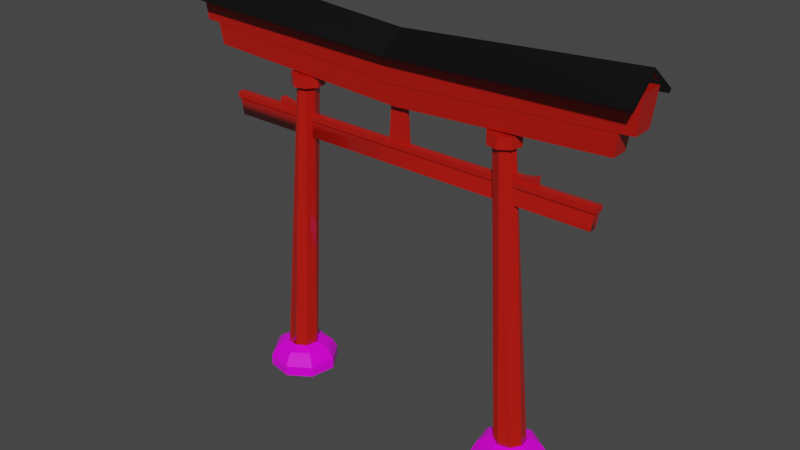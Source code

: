 # Source: c73cfbf312883445.blend  (saved by Blender 3.4.6; exported with 4.5.12 LTS)
import bpy
from mathutils import Matrix  # noqa: F401  (used for matrix-valued properties, if any)

bpy.ops.wm.read_factory_settings(use_empty=True)
scene = bpy.context.scene
scene.name = 'Scene'

# ---- collections
col_collection = bpy.data.collections.new('Collection'); scene.collection.children.link(col_collection)

# ---- images (referenced by path relative to the original .blend; pixels are not part of the script)
import os
ASSET_DIR = os.environ.get("B2B_ASSET_DIR", "")  # directory of the original .blend (textures are referenced by path, not embedded)
HERE = os.path.dirname(os.path.abspath(__file__))  # packed textures are extracted next to this script under _unpacked/

def load_image(name, relpath, width, height, colorspace="sRGB"):
    """Load a texture the original file referenced (path relative to the .blend, or extracted next to this script)."""
    p = next((c for c in (os.path.join(HERE, relpath), os.path.join(ASSET_DIR, relpath)) if relpath and os.path.exists(c)), "")
    if p:
        img = bpy.data.images.load(p, check_existing=True)
        img.name = name
    else:  # same state as the original file: an image datablock whose file is absent (Cycles renders it pink)
        img = bpy.data.images.new(name, width, height)
        img.source = "FILE"
        img.filepath = "//" + (relpath or name)
    img.colorspace_settings.name = colorspace
    return img
img_concrete025_4k_color_png_001 = load_image('Concrete025_4K_Color.png.001', 'Concrete025_4K_Color.png', 1024, 1024, 'sRGB')
img_concrete025_4k_roughness_png_001 = load_image('Concrete025_4K_Roughness.png.001', 'Concrete025_4K_Roughness.png', 1024, 1024, 'Non-Color')

# ---- materials (node trees are filled in below, after node groups)
mat_red = bpy.data.materials.new('Red')
mat_red.use_transparent_shadow = False
mat_red.diffuse_color = (0.4915, 0.01047, 0.005663, 1.0)
mat_red.roughness = 0.06818
mat_red.specular_intensity = 0.5182
mat_stone_feet = bpy.data.materials.new('Stone Feet')
mat_stone_feet.use_transparent_shadow = False
mat_stone_feet.diffuse_color = (0.2352, 0.2352, 0.2352, 1.0)
mat_stone_feet.roughness = 0.5
mat_red_02 = bpy.data.materials.new('Red 02')
mat_red_02.use_transparent_shadow = False
mat_red_02.diffuse_color = (0.4915, 0.01047, 0.005663, 1.0)
mat_red_02.roughness = 0.06818
mat_red_02.specular_intensity = 0.5182
mat_roofing = bpy.data.materials.new('Roofing')
mat_roofing.use_transparent_shadow = False
mat_roofing.diffuse_color = (0.0, 0.0, 0.0, 1.0)
mat_roofing.roughness = 0.5

# ---- material node trees
mat_red.use_nodes = True; mat_red.node_tree.nodes.clear()
_N = mat_red.node_tree.nodes; _L = mat_red.node_tree.links
n0 = _N.new('ShaderNodeBsdfPrincipled'); n0.name = 'プリンシプルBSDF'; n0.location = (10, 300)
n0.distribution = 'GGX'
n0.subsurface_method = 'RANDOM_WALK_SKIN'
n0.inputs[0].default_value = (0.4915, 0.01047, 0.005663, 1.0)
n0.inputs[2].default_value = 0.06818
n0.inputs[3].default_value = 1.45
n0.inputs[13].default_value = 0.5182
n0.inputs[27].default_value = (0.0, 0.0, 0.0, 1.0)
n0.inputs[28].default_value = 1.0
n1 = _N.new('ShaderNodeOutputMaterial'); n1.name = 'マテリアル出力'; n1.location = (300, 300)
n2 = _N.new('ShaderNodeNormalMap'); n2.name = 'ノーマルマップ'; n2.location = (-300, -300)
n2.label = 'Normal/Map'
n2.inputs[0].default_value = 0.0
_L.new(n0.outputs[0], n1.inputs[0])
_L.new(n2.outputs[0], n0.inputs[5])
n1.is_active_output = True
mat_stone_feet.use_nodes = True; mat_stone_feet.node_tree.nodes.clear()
_N = mat_stone_feet.node_tree.nodes; _L = mat_stone_feet.node_tree.links
n0 = _N.new('ShaderNodeBsdfPrincipled'); n0.name = 'プリンシプルBSDF'; n0.location = (10, 300)
n0.distribution = 'GGX'
n0.subsurface_method = 'RANDOM_WALK_SKIN'
n0.inputs[3].default_value = 1.45
n0.inputs[27].default_value = (0.0, 0.0, 0.0, 1.0)
n0.inputs[28].default_value = 1.0
n1 = _N.new('ShaderNodeOutputMaterial'); n1.name = 'マテリアル出力'; n1.location = (300, 300)
n2 = _N.new('ShaderNodeNormalMap'); n2.name = 'ノーマルマップ'; n2.location = (-300, -300)
n2.label = 'Normal/Map'
n2.inputs[0].default_value = 0.0
n3 = _N.new('ShaderNodeTexImage'); n3.name = '画像テクスチャ'; n3.location = (-300, 600)
n3.image = img_concrete025_4k_color_png_001
n4 = _N.new('ShaderNodeTexCoord'); n4.name = 'テクスチャ座標'; n4.location = (-1500, 300)
n4.label = 'Texture Coords'
n5 = _N.new('ShaderNodeMapping'); n5.name = 'マッピング'; n5.location = (-600, 600)
n5.vector_type = 'TEXTURE'
n5.inputs[3].default_value = (6.0, 6.0, 4.0)
n6 = _N.new('ShaderNodeTexImage'); n6.name = '画像テクスチャ.001'; n6.location = (-300, 300)
n6.image = img_concrete025_4k_roughness_png_001
n7 = _N.new('ShaderNodeMapping'); n7.name = 'マッピング.001'; n7.location = (-600, 300)
n7.vector_type = 'TEXTURE'
n7.inputs[3].default_value = (6.0, 6.0, 4.0)
_L.new(n0.outputs[0], n1.inputs[0])
_L.new(n2.outputs[0], n0.inputs[5])
_L.new(n3.outputs[0], n0.inputs[0])
_L.new(n5.outputs[0], n3.inputs[0])
_L.new(n4.outputs[2], n5.inputs[0])
_L.new(n6.outputs[0], n0.inputs[2])
_L.new(n7.outputs[0], n6.inputs[0])
_L.new(n4.outputs[2], n7.inputs[0])
n1.is_active_output = True
mat_red_02.use_nodes = True; mat_red_02.node_tree.nodes.clear()
_N = mat_red_02.node_tree.nodes; _L = mat_red_02.node_tree.links
n0 = _N.new('ShaderNodeBsdfPrincipled'); n0.name = 'プリンシプルBSDF'; n0.location = (10, 300)
n0.distribution = 'GGX'
n0.subsurface_method = 'RANDOM_WALK_SKIN'
n0.inputs[0].default_value = (0.4915, 0.01047, 0.005663, 1.0)
n0.inputs[2].default_value = 0.06818
n0.inputs[3].default_value = 1.45
n0.inputs[13].default_value = 0.5182
n0.inputs[27].default_value = (0.0, 0.0, 0.0, 1.0)
n0.inputs[28].default_value = 1.0
n1 = _N.new('ShaderNodeOutputMaterial'); n1.name = 'マテリアル出力'; n1.location = (300, 300)
n2 = _N.new('ShaderNodeNormalMap'); n2.name = 'ノーマルマップ'; n2.location = (-300, -300)
n2.label = 'Normal/Map'
n2.inputs[0].default_value = 0.0
_L.new(n0.outputs[0], n1.inputs[0])
_L.new(n2.outputs[0], n0.inputs[5])
n1.is_active_output = True
mat_roofing.use_nodes = True; mat_roofing.node_tree.nodes.clear()
_N = mat_roofing.node_tree.nodes; _L = mat_roofing.node_tree.links
n0 = _N.new('ShaderNodeBsdfPrincipled'); n0.name = 'プリンシプルBSDF'; n0.location = (10, 300)
n0.distribution = 'GGX'
n0.subsurface_method = 'RANDOM_WALK_SKIN'
n0.inputs[0].default_value = (0.0, 0.0, 0.0, 1.0)
n0.inputs[3].default_value = 1.45
n0.inputs[27].default_value = (0.0, 0.0, 0.0, 1.0)
n0.inputs[28].default_value = 1.0
n1 = _N.new('ShaderNodeOutputMaterial'); n1.name = 'マテリアル出力'; n1.location = (300, 300)
n2 = _N.new('ShaderNodeNormalMap'); n2.name = 'ノーマルマップ'; n2.location = (-300, -300)
n2.label = 'Normal/Map'
n2.inputs[0].default_value = 0.0
_L.new(n0.outputs[0], n1.inputs[0])
_L.new(n2.outputs[0], n0.inputs[5])
n1.is_active_output = True

# ---- world
world_world = bpy.data.worlds.new('World'); scene.world = world_world
world_world.use_nodes = True; world_world.node_tree.nodes.clear()
_N = world_world.node_tree.nodes; _L = world_world.node_tree.links
n0 = _N.new('ShaderNodeOutputWorld'); n0.name = 'World Output'; n0.location = (300, 300)
n1 = _N.new('ShaderNodeBackground'); n1.name = 'Background'; n1.location = (10, 300)
n1.inputs[0].default_value = (0.05088, 0.05088, 0.05088, 1.0)
_L.new(n1.outputs[0], n0.inputs[0])
n0.is_active_output = True
world_world.color = (0.05088, 0.05088, 0.05088)
world_world.use_sun_shadow = False
world_world.sun_shadow_jitter_overblur = 0.0

# ---- meshes
me_cylinder_001 = bpy.data.meshes.new('Cylinder.001')
me_cylinder_001.from_pydata([(9.3, 1.032, -11.05), (9.97, 0.5848, -11.05), (10.13, -0.2053, -11.05), (9.679, -0.8752, -11.05), (8.889, -1.032, -11.05), (8.22, -0.5848, -11.05), (8.062, 0.2053, -11.05), (8.51, 0.8752, -11.05), (9.507, 2.072, -11.59), (10.85, 1.174, -11.59), (11.17, -0.4122, -11.59), (10.27, -1.757, -11.59), (8.682, -2.072, -11.59), (7.338, -1.174, -11.59), (7.022, 0.4122, -11.59), (7.921, 1.757, -11.59), (9.569, 2.385, -12.17), (11.12, 1.351, -12.17), (11.48, -0.4744, -12.17), (10.45, -2.022, -12.17), (8.62, -2.385, -12.17), (7.073, -1.351, -12.17), (6.71, 0.4744, -12.17), (7.744, 2.022, -12.17), (8.099, 1.491, -11.32), (10.59, 0.996, -11.32), (8.745, -1.758, -11.32), (9.444, 1.758, -11.32), (7.336, 0.3498, -11.32), (10.09, -1.491, -11.32), (7.604, -0.996, -11.32), (10.85, -0.3498, -11.32), (7.641, -1.907e-06, 9.606), (0.0, -0.2477, 6.442), (0.0, 0.2477, 6.442), (0.0, -0.2411, 5.281), (0.0, 0.2411, 5.281), (9.095, 4.929e-07, -12.9), (-5.96e-08, -2.045e-06, 6.906), (7.497, 0.7268, 8.805), (8.053, 0.6161, 8.805), (8.368, 0.1446, 8.805), (8.258, -0.4117, 8.805), (7.786, -0.7268, 8.808), (7.23, -0.6161, 8.831), (6.915, -0.1446, 8.819), (7.025, 0.4117, 8.805), (13.69, -0.2376, 5.284), (13.87, -0.2398, 6.442), (13.7, 0.2376, 5.284), (13.88, 0.2398, 6.442), (8.258, 0.9241, 8.821), (8.729, 0.2168, 8.819), (8.564, -0.6161, 8.819), (7.858, -1.09, 8.822), (7.025, -0.9225, 8.854), (6.555, -0.2159, 8.833), (6.719, 0.6166, 8.819), (7.424, 1.09, 8.821), (8.258, 0.9241, 9.598), (8.731, 0.2168, 9.598), (8.565, -0.6175, 9.598), (7.858, -1.09, 9.598), (7.024, -0.9241, 9.602), (6.551, -0.2168, 9.598), (6.717, 0.6175, 9.598), (7.424, 1.09, 9.598), (9.568, 2.377, -12.9), (11.11, 1.347, -12.9), (11.47, -0.4728, -12.9), (10.44, -2.015, -12.9), (8.622, -2.377, -12.9), (7.079, -1.347, -12.9), (6.718, 0.4728, -12.9), (7.748, 2.015, -12.9), (8.485, 0.913, -11.07), (10.01, 0.6101, -11.07), (9.705, -0.913, -11.07), (9.309, 1.077, -11.07), (8.018, 0.2142, -11.07), (10.17, -0.2142, -11.07), (8.182, -0.6101, -11.07), (8.88, -1.077, -11.07), (9.304, 1.051, -11.16), (9.986, 0.5953, -11.16), (10.15, -0.2091, -11.16), (9.69, -0.891, -11.16), (8.886, -1.051, -11.16), (8.204, -0.5953, -11.16), (8.044, 0.2091, -11.16), (8.499, 0.891, -11.16), (13.98, 0.339, 6.47), (13.98, -0.339, 6.47), (13.98, 0.3392, 6.84), (13.98, -2.045e-06, 6.898), (13.98, -0.3392, 6.84), (-5.96e-08, 0.2909, 6.794), (-5.96e-08, -0.3419, 6.843), (-5.96e-08, -0.3418, 6.468), (-5.96e-08, 0.3418, 6.468), (14.84, -0.5627, 10.09), (15.08, -0.6672, 11.74), (14.84, 0.6388, 10.09), (15.08, 0.7432, 11.74), (0.0, 0.6417, 9.298), (0.0, 0.7466, 10.96), (0.0, -0.5656, 9.298), (0.0, -0.6704, 10.96), (16.32, 1.957, 13.28), (0.0, 1.644, 12.5), (0.0, 1.799, 12.73), (16.31, 2.13, 13.51), (16.32, 0.07792, 14.9), (0.001753, 0.07795, 13.73), (16.32, -1.819, 13.28), (0.0, -1.506, 12.51), (0.0, 0.08468, 14.02), (16.31, 0.078, 15.17), (0.0, -1.65, 12.71), (16.31, -1.98, 13.5), (0.7143, 0.1623, 6.809), (0.7143, -0.1623, 6.809), (0.5822, -0.09026, 9.509), (0.5822, 0.09026, 9.509), (-5.96e-08, -0.165, 6.806), (-5.96e-08, 0.165, 6.806), (-5.96e-08, -0.09287, 9.512), (-5.96e-08, 0.09287, 9.512), (16.03, -0.6862, 11.62), (16.28, -0.8109, 14.03), (16.03, 0.745, 11.62), (16.28, 0.8695, 14.03), (0.0, 0.7477, 10.7), (0.0, 0.8727, 13.13), (0.0, -0.689, 10.7), (0.0, -0.814, 13.13), (10.01, -0.237, 6.862), (10.01, 0.2371, 6.862), (8.332, 0.237, 6.834), (8.332, -0.2371, 6.834), (10.01, 0.237, 7.403), (8.332, -0.237, 7.171), (10.01, -0.2371, 7.403), (8.332, 0.2371, 7.172), (9.049, -0.2398, 6.8), (9.534, -0.2398, 6.8), (9.534, 0.2398, 6.8), (9.049, 0.2398, 6.8), (9.049, -0.2398, 7.18), (9.534, -0.2398, 7.264), (9.534, 0.2398, 7.264), (9.049, 0.2398, 7.18)], [(113, 116)], [(41, 40, 51, 52), (42, 41, 52, 53), (43, 42, 53, 54), (44, 43, 54, 55), (45, 44, 55, 56), (46, 45, 56, 57), (39, 46, 57, 58), (29, 26, 12, 11), (31, 29, 11, 10), (24, 27, 8, 15), (25, 31, 10, 9), (28, 24, 15, 14), (27, 25, 9, 8), (30, 28, 14, 13), (26, 30, 13, 12), (9, 10, 18, 17), (13, 14, 22, 21), (10, 11, 19, 18), (14, 15, 23, 22), (11, 12, 20, 19), (15, 8, 16, 23), (8, 9, 17, 16), (12, 13, 21, 20), (80, 77, 29, 31), (77, 82, 26, 29), (80, 76, 84, 85), (81, 82, 87, 88), (79, 81, 88, 89), (78, 75, 90, 83), (76, 78, 83, 84), (75, 79, 89, 90), (63, 62, 32), (60, 59, 32), (64, 63, 32), (61, 60, 32), (65, 64, 32), (62, 61, 32), (66, 65, 32), (73, 74, 37), (70, 71, 37), (74, 67, 37), (71, 72, 37), (68, 69, 37), (72, 73, 37), (69, 70, 37), (67, 68, 37), (59, 66, 32), (82, 77, 86, 87), (75, 78, 27, 24), (76, 80, 31, 25), (1, 2, 85, 84), (3, 4, 87, 86), (7, 0, 83, 90), (6, 7, 90, 89), (5, 6, 89, 88), (0, 1, 84, 83), (4, 5, 88, 87), (2, 3, 86, 85), (79, 75, 24, 28), (77, 80, 85, 86), (78, 76, 25, 27), (82, 81, 30, 26), (81, 79, 28, 30), (22, 23, 74, 73), (21, 22, 73, 72), (20, 21, 72, 71), (19, 20, 71, 70), (18, 19, 70, 69), (17, 18, 69, 68), (16, 17, 68, 67), (23, 16, 67, 74), (98, 99, 91, 92), (93, 91, 99, 96), (100, 106, 104, 102), (103, 105, 107, 101), (103, 101, 100, 102), (115, 114, 119, 118), (122, 123, 127, 126), (121, 124, 125, 120), (135, 129, 131, 133), (146, 145, 144, 147), (132, 130, 128, 134), (140, 137, 146, 150), (139, 144, 148, 141), (150, 149, 142, 140), (137, 140, 142, 136), (139, 141, 143, 138), (148, 151, 143, 141), (148, 149, 150, 151), (145, 146, 137, 136), (147, 151, 150, 146), (144, 145, 149, 148), (143, 151, 147, 138), (142, 149, 145, 136), (34, 50, 49, 36), (49, 50, 48, 47), (50, 34, 33, 48), (33, 35, 47, 48), (47, 35, 36, 49), (123, 120, 125, 127), (122, 126, 124, 121), (120, 123, 122, 121), (40, 39, 58, 51), (3, 42, 43, 4), (2, 41, 42, 3), (1, 40, 41, 2), (1, 0, 39, 40), (7, 46, 39, 0), (45, 46, 7, 6), (44, 45, 6, 5), (4, 43, 44, 5), (110, 116, 117, 111), (109, 108, 112, 113), (111, 108, 109, 110), (112, 117, 119, 114), (111, 117, 112, 108), (115, 113, 112, 114), (119, 117, 116, 118), (53, 61, 62, 54), (52, 60, 61, 53), (51, 59, 60, 52), (58, 66, 59, 51), (65, 66, 58, 57), (56, 64, 65, 57), (55, 63, 64, 56), (54, 62, 63, 55), (147, 144, 139, 138), (134, 128, 129, 135), (128, 130, 131, 129), (131, 130, 132, 133), (106, 100, 101, 107), (104, 105, 103, 102), (97, 95, 94, 38), (92, 95, 97, 98), (92, 91, 93, 94, 95), (94, 93, 96, 38)])
me_cylinder_001.polygons.foreach_set('material_index', [0, 0, 0, 0, 0, 0, 0, 1, 1, 1, 1, 1, 1, 1, 1, 1, 1, 1, 1, 1, 1, 1, 1, 1, 1, 1, 1, 1, 1, 1, 1, 0, 0, 0, 0, 0, 0, 0, 1, 1, 1, 1, 1, 1, 1, 1, 0, 1, 1, 1, 0, 0, 0, 0, 0, 0, 0, 0, 1, 1, 1, 1, 1, 1, 1, 1, 1, 1, 1, 1, 1, 0, 0, 2, 0, 0, 3, 0, 0, 2, 0, 2, 0, 0, 0, 0, 0, 0, 0, 0, 0, 0, 0, 0, 0, 0, 0, 0, 0, 0, 0, 0, 0, 0, 0, 0, 0, 0, 0, 0, 0, 3, 3, 3, 3, 3, 3, 3, 0, 0, 0, 0, 0, 0, 0, 0, 0, 2, 2, 2, 2, 0, 0, 0, 0, 0])
_k = set([(120, 121), (120, 125), (121, 124), (122, 123), (122, 126), (123, 127)])
me_cylinder_001.attributes.new('sharp_edge', 'BOOLEAN', 'EDGE').data.foreach_set('value', [ (min(e.vertices), max(e.vertices)) in _k for e in me_cylinder_001.edges])
_uv = me_cylinder_001.uv_layers.new(name='UVMap')
_uv.uv.foreach_set('vector', [0.02021, 0.1882, 0.02362, 0.2058, 0.0125, 0.2128, 0.005737, 0.1903, 0.01771, 0.1635, 0.02021, 0.1882, 0.005737, 0.1903, 0.003756, 0.1634, 0.01565, 0.1391, 0.01771, 0.1635, 0.003756, 0.1634, 0.002759, 0.1395, 0.01488, 0.1151, 0.01565, 0.1391, 0.002759, 0.1395, 0.001118, 0.1158, 0.01449, 0.09086, 0.01488, 0.1151, 0.001118, 0.1158, 0.001156, 0.09002, 0.01657, 0.06672, 0.01449, 0.09086, 0.001156, 0.09002, 0.002987, 0.06524, 0.02041, 0.04285, 0.01657, 0.06672, 0.002987, 0.06524, 0.006961, 0.03948, 0.528, 0.3492, 0.5044, 0.3919, 0.4907, 0.3879, 0.5172, 0.3397, 0.5685, 0.3204, 0.528, 0.3492, 0.5172, 0.3397, 0.5627, 0.3067, 0.5526, 0.5179, 0.5967, 0.5332, 0.5951, 0.5472, 0.5453, 0.5296, 0.6202, 0.3127, 0.5685, 0.3204, 0.5627, 0.3067, 0.6218, 0.2964, 0.5185, 0.4848, 0.5526, 0.5179, 0.5453, 0.5296, 0.5069, 0.4925, 0.5967, 0.5332, 0.6339, 0.5308, 0.6381, 0.546, 0.5951, 0.5472, 0.5012, 0.4401, 0.5185, 0.4848, 0.5069, 0.4925, 0.4872, 0.4423, 0.5044, 0.3919, 0.5012, 0.4401, 0.4872, 0.4423, 0.4907, 0.3879, 0.6218, 0.2964, 0.5627, 0.3067, 0.553, 0.2857, 0.622, 0.2703, 0.4872, 0.4423, 0.5069, 0.4925, 0.489, 0.5049, 0.4656, 0.446, 0.5627, 0.3067, 0.5172, 0.3397, 0.5001, 0.3251, 0.553, 0.2857, 0.5069, 0.4925, 0.5453, 0.5296, 0.5344, 0.548, 0.489, 0.5049, 0.5172, 0.3397, 0.4907, 0.3879, 0.4693, 0.3821, 0.5001, 0.3251, 0.5453, 0.5296, 0.5951, 0.5472, 0.5924, 0.5686, 0.5344, 0.548, 0.5951, 0.5472, 0.6381, 0.546, 0.6414, 0.5706, 0.5924, 0.5686, 0.4907, 0.3879, 0.4872, 0.4423, 0.4656, 0.446, 0.4693, 0.3821, 0.5789, 0.3485, 0.5495, 0.3696, 0.528, 0.3492, 0.5685, 0.3204, 0.5495, 0.3696, 0.5323, 0.401, 0.5044, 0.3919, 0.528, 0.3492, 0.5789, 0.3485, 0.6154, 0.3432, 0.6151, 0.3473, 0.5804, 0.3521, 0.5301, 0.4367, 0.5323, 0.401, 0.5359, 0.4022, 0.5338, 0.436, 0.543, 0.4695, 0.5301, 0.4367, 0.5338, 0.436, 0.5462, 0.4674, 0.5992, 0.5056, 0.5678, 0.4939, 0.5698, 0.4909, 0.5996, 0.5021, 0.6237, 0.503, 0.5992, 0.5056, 0.5996, 0.5021, 0.6233, 0.5005, 0.5678, 0.4939, 0.543, 0.4695, 0.5462, 0.4674, 0.5698, 0.4909, 0.2629, 0.7939, 0.2932, 0.7939, 0.278, 0.8305, 0.3146, 0.8456, 0.2932, 0.867, 0.278, 0.8305, 0.2415, 0.8153, 0.2629, 0.7939, 0.278, 0.8305, 0.3146, 0.8153, 0.3146, 0.8456, 0.278, 0.8305, 0.2415, 0.8456, 0.2415, 0.8153, 0.278, 0.8305, 0.2932, 0.7939, 0.3146, 0.8153, 0.278, 0.8305, 0.2629, 0.867, 0.2415, 0.8456, 0.278, 0.8305, 0.4678, 0.5194, 0.5214, 0.5693, 0.5122, 0.4146, 0.4795, 0.3081, 0.4438, 0.3752, 0.5122, 0.4146, 0.5214, 0.5693, 0.5884, 0.5925, 0.5122, 0.4146, 0.4438, 0.3752, 0.4398, 0.4504, 0.5122, 0.4146, 0.6182, 0.241, 0.5409, 0.2613, 0.5122, 0.4146, 0.4398, 0.4504, 0.4678, 0.5194, 0.5122, 0.4146, 0.5409, 0.2613, 0.4795, 0.3081, 0.5122, 0.4146, 0.5884, 0.5925, 0.6182, 0.241, 0.5122, 0.4146, 0.2932, 0.867, 0.2629, 0.867, 0.278, 0.8305, 0.5323, 0.401, 0.5495, 0.3696, 0.5524, 0.3722, 0.5359, 0.4022, 0.5678, 0.4939, 0.5992, 0.5056, 0.5967, 0.5332, 0.5526, 0.5179, 0.6154, 0.3432, 0.5789, 0.3485, 0.5685, 0.3204, 0.6202, 0.3127, 0.6909, 0.4716, 0.6909, 0.4414, 0.6943, 0.4414, 0.6943, 0.4716, 0.6909, 0.4113, 0.6909, 0.3811, 0.6943, 0.3811, 0.6943, 0.4113, 0.6909, 0.2907, 0.6909, 0.2605, 0.6943, 0.2605, 0.6943, 0.2907, 0.6909, 0.3208, 0.6909, 0.2907, 0.6943, 0.2907, 0.6943, 0.3208, 0.6909, 0.351, 0.6909, 0.3208, 0.6943, 0.3208, 0.6943, 0.351, 0.6909, 0.2605, 0.6909, 0.2379, 0.6943, 0.2379, 0.6943, 0.2605, 0.6909, 0.3811, 0.6909, 0.351, 0.6943, 0.351, 0.6943, 0.3811, 0.6909, 0.4414, 0.6909, 0.4113, 0.6943, 0.4113, 0.6943, 0.4414, 0.543, 0.4695, 0.5678, 0.4939, 0.5526, 0.5179, 0.5185, 0.4848, 0.5495, 0.3696, 0.5789, 0.3485, 0.5804, 0.3521, 0.5524, 0.3722, 0.5992, 0.5056, 0.624, 0.5045, 0.6339, 0.5308, 0.5967, 0.5332, 0.5323, 0.401, 0.5301, 0.4367, 0.5012, 0.4401, 0.5044, 0.3919, 0.5301, 0.4367, 0.543, 0.4695, 0.5185, 0.4848, 0.5012, 0.4401, 0.489, 0.5049, 0.5344, 0.548, 0.5214, 0.5693, 0.4678, 0.5194, 0.4656, 0.446, 0.489, 0.5049, 0.4678, 0.5194, 0.4398, 0.4504, 0.4693, 0.3821, 0.4656, 0.446, 0.4398, 0.4504, 0.4438, 0.3752, 0.5001, 0.3251, 0.4693, 0.3821, 0.4438, 0.3752, 0.4795, 0.3081, 0.553, 0.2857, 0.5001, 0.3251, 0.4795, 0.3081, 0.5409, 0.2613, 0.622, 0.2703, 0.553, 0.2857, 0.5409, 0.2613, 0.6182, 0.241, 0.5924, 0.5686, 0.6414, 0.5706, 0.6407, 0.5962, 0.5884, 0.5925, 0.5344, 0.548, 0.5924, 0.5686, 0.5884, 0.5925, 0.5214, 0.5693, 0.0, 0.0, 0.0, 0.0, 0.5118, 0.4934, 0.4882, 0.4934, 0.5118, 0.506, 0.5118, 0.4934, 0.0, 0.0, 0.0, 0.0, 0.3182, 0.6267, -2.949, 0.6267, -2.949, 0.2936, 0.3182, 0.2936, 0.0, 0.0, 0.0, 0.0, 0.0, 0.0, 0.0, 0.0, 0.0, 0.0, 0.0, 0.0, 0.3182, 0.6267, 0.3182, 0.2936, 0.8603, 0.5027, 0.6252, 0.5028, 0.6252, 0.5002, 0.8603, 0.5002, 0.7103, 0.4704, 0.7103, 0.5296, 0.5, 0.5296, 0.5, 0.4704, 0.7592, 0.4437, 0.5, 0.4437, 0.5, 0.5563, 0.7592, 0.5563, 2.298, 0.7468, 0.627, 0.7468, 0.627, 0.5032, 2.298, 0.5032, 0.0, 0.0, 0.0, 0.0, 0.2369, 0.75, 0.2369, 0.5101, -1.298, 0.5037, 0.3725, 0.5037, 0.3725, 0.7463, -1.298, 0.7463, 0.375, 0.5101, 0.375, 0.5101, 0.0, 0.0, 0.0, 0.0, 0.1333, 0.7399, 0.2369, 0.75, 0.2369, 0.75, 0.1333, 0.7399, 0.0, 0.0, 0.0, 0.0, 0.375, 0.7399, 0.375, 0.5101, 0.375, 0.5101, 0.375, 0.5101, 0.375, 0.7399, 0.375, 0.7399, 0.1333, 0.7399, 0.1333, 0.7399, 0.1333, 0.5101, 0.1333, 0.5101, 0.2369, 0.7399, 0.2369, 0.5101, 0.1333, 0.5101, 0.1333, 0.7399, 0.2369, 0.7399, 0.0, 0.0, 0.0, 0.0, 0.2369, 0.5101, 0.0, 0.0, 0.0, 0.0, 0.375, 0.5101, 0.375, 0.7399, 0.2369, 0.5, 0.2369, 0.5, 0.0, 0.0, 0.0, 0.0, 0.2369, 0.75, 0.0, 0.0, 0.0, 0.0, 0.2369, 0.75, 0.1333, 0.5101, 0.2369, 0.5, 0.2369, 0.5, 0.1333, 0.5101, 0.375, 0.7399, 0.0, 0.0, 0.0, 0.0, 0.375, 0.7399, 0.0, 0.0, 0.6302, 0.5977, 0.6282, 0.597, 0.0, 0.0, 0.6282, 0.597, 0.6302, 0.5977, 0.6118, 0.6378, 0.8394, 0.00242, 0.6302, 0.5977, 0.0, 0.0, 0.0, 0.0, 0.6118, 0.6378, 0.0, 0.0, 0.0, 0.0, 0.8394, 0.00242, 0.6118, 0.6378, 0.8394, 0.00242, 0.0, 0.0, 0.0, 0.0, 0.6282, 0.597, 0.7103, 0.5296, 0.7592, 0.5563, 0.5, 0.5563, 0.5, 0.5296, 0.7103, 0.4704, 0.5, 0.4704, 0.5, 0.4437, 0.7592, 0.4437, 0.7592, 0.5563, 0.7103, 0.5296, 0.7103, 0.4704, 0.7592, 0.4437, 0.0262, 0.02058, 0.02041, 0.04285, 0.006961, 0.03948, 0.0158, 0.01451, 0.6909, 0.4113, 0.01771, 0.1635, 0.01565, 0.1391, 0.6909, 0.3811, 0.6909, 0.4414, 0.02021, 0.1882, 0.01771, 0.1635, 0.6909, 0.4113, 0.6909, 0.4716, 0.02362, 0.2058, 0.02021, 0.1882, 0.6909, 0.4414, 0.6909, 0.4716, 0.6909, 0.2605, 0.02041, 0.04285, 0.02362, 0.2058, 0.6909, 0.2907, 0.01657, 0.06672, 0.02041, 0.04285, 0.6909, 0.2605, 0.01449, 0.09086, 0.01657, 0.06672, 0.6909, 0.2907, 0.6909, 0.3208, 0.01488, 0.1151, 0.01449, 0.09086, 0.6909, 0.3208, 0.6909, 0.351, 0.6909, 0.3811, 0.01565, 0.1391, 0.01488, 0.1151, 0.6909, 0.351, 0.8603, 0.5008, 0.0, 0.0, 0.6252, 0.6181, 0.6252, 0.5007, 0.8603, 0.5038, 0.6252, 0.5036, 0.6252, 0.6181, 0.8603, 0.6178, 0.6252, 0.5007, 0.6252, 0.5036, 0.8603, 0.5038, 0.8603, 0.5008, 0.6252, 0.6181, 0.6252, 0.6181, 0.6252, 0.5007, 0.6252, 0.5036, 0.6252, 0.5007, 0.6252, 0.6181, 0.6252, 0.6181, 0.6252, 0.5036, 0.8603, 0.5027, 0.8603, 0.6178, 0.6252, 0.6181, 0.6252, 0.5036, 0.6252, 0.5007, 0.6252, 0.6181, 0.0, 0.0, 0.8603, 0.5002, 0.003756, 0.1634, 0.3146, 0.8153, 0.2932, 0.7939, 0.002759, 0.1395, 0.005737, 0.1903, 0.3146, 0.8456, 0.3146, 0.8153, 0.003756, 0.1634, 0.0125, 0.2128, 0.2932, 0.867, 0.3146, 0.8456, 0.005737, 0.1903, 0.006961, 0.03948, 0.2629, 0.867, 0.2932, 0.867, 0.0125, 0.2128, 0.2415, 0.8456, 0.2629, 0.867, 0.006961, 0.03948, 0.002987, 0.06524, 0.001156, 0.09002, 0.2415, 0.8153, 0.2415, 0.8456, 0.002987, 0.06524, 0.001118, 0.1158, 0.2629, 0.7939, 0.2415, 0.8153, 0.001156, 0.09002, 0.002759, 0.1395, 0.2932, 0.7939, 0.2629, 0.7939, 0.001118, 0.1158, 0.2369, 0.5101, 0.2369, 0.7399, 0.1333, 0.7399, 0.1333, 0.5101, -1.298, 0.7463, 0.3725, 0.7463, 0.627, 0.7468, 2.298, 0.7468, 0.3725, 0.7463, 0.3725, 0.5037, 0.627, 0.5032, 0.627, 0.7468, 0.627, 0.5032, 0.3725, 0.5037, -1.298, 0.5037, 2.298, 0.5032, -2.949, 0.6267, 0.3182, 0.6267, 0.0, 0.0, 0.0, 0.0, -2.949, 0.2936, 0.0, 0.0, 0.0, 0.0, 0.3182, 0.2936, 0.0, 0.0, 0.4882, 0.506, 0.5, 0.5079, 0.0, 0.0, 0.4882, 0.4934, 0.4882, 0.506, 0.0, 0.0, 0.0, 0.0, 0.4882, 0.4934, 0.5118, 0.4934, 0.5118, 0.506, 0.5, 0.5079, 0.4882, 0.506, 0.5, 0.5079, 0.5118, 0.506, 0.0, 0.0, 0.0, 0.0])
me_cylinder_001.materials.append(mat_red)
me_cylinder_001.materials.append(mat_stone_feet)
me_cylinder_001.materials.append(mat_red_02)
me_cylinder_001.materials.append(mat_roofing)
me_cylinder_001.update()
me_cylinder_001.normals_split_custom_set([tuple(v) for v in zip(*[iter([-0.0009867, 0.004156, -1.0, 0.00216, -0.0007748, -1.0, 0.005636, -0.004581, -1.0, -0.003364, 0.008675, -1.0, 0.004843, 0.005738, -1.0, 0.003097, 0.0006928, -1.0, 0.002539, -0.003601, -1.0, 0.006808, 0.01037, -0.9999, 0.006233, -0.001362, -1.0, 0.001173, -0.004931, -1.0, -0.002717, -0.008976, -1.0, 0.01264, 0.001596, -0.9999, -0.03822, -0.005462, -0.9993, -0.04386, -0.00419, -0.999, -0.04901, -0.003976, -0.9988, -0.0334, -0.006982, -0.9994, -0.00312, -0.03478, -0.9994, -0.006997, -0.02919, -0.9995, -0.01198, -0.02462, -0.9996, -0.001002, -0.04119, -0.9992, -0.01304, -0.02129, -0.9997, -0.01169, -0.01448, -0.9998, -0.01215, -0.007541, -0.9999, -0.01611, -0.02751, -0.9995, -0.002445, 0.000177, -1.0, 0.002326, 0.003501, -1.0, 0.006265, 0.006783, -1.0, -0.007059, -0.002044, -1.0, 0.1315, -0.6611, 0.7387, 0.1315, -0.6611, 0.7387, 0.1315, -0.6611, 0.7387, 0.1315, -0.6611, 0.7387, 0.5604, -0.3745, 0.7387, 0.5604, -0.3745, 0.7387, 0.5604, -0.3745, 0.7387, 0.5604, -0.3745, 0.7387, -0.1315, 0.6611, 0.7387, -0.1315, 0.6611, 0.7387, -0.1315, 0.6611, 0.7387, -0.1315, 0.6611, 0.7387, 0.6611, 0.1315, 0.7387, 0.6611, 0.1315, 0.7387, 0.6611, 0.1315, 0.7387, 0.6611, 0.1315, 0.7387, -0.5604, 0.3745, 0.7387, -0.5604, 0.3745, 0.7387, -0.5604, 0.3745, 0.7387, -0.5604, 0.3745, 0.7387, 0.3745, 0.5604, 0.7387, 0.3745, 0.5604, 0.7387, 0.3745, 0.5604, 0.7387, 0.3745, 0.5604, 0.7387, -0.6611, -0.1315, 0.7387, -0.6611, -0.1315, 0.7387, -0.6611, -0.1315, 0.7387, -0.6611, -0.1315, 0.7387, -0.3745, -0.5604, 0.7387, -0.3745, -0.5604, 0.7387, -0.3745, -0.5604, 0.7387, -0.3745, -0.5604, 0.7387, 0.8753, 0.1741, 0.4512, 0.8753, 0.1741, 0.4512, 0.8753, 0.1741, 0.4512, 0.8753, 0.1741, 0.4512, -0.8753, -0.1741, 0.4512, -0.8753, -0.1741, 0.4512, -0.8753, -0.1741, 0.4512, -0.8753, -0.1741, 0.4512, 0.742, -0.4958, 0.4512, 0.742, -0.4958, 0.4512, 0.742, -0.4958, 0.4512, 0.742, -0.4958, 0.4512, -0.742, 0.4958, 0.4512, -0.742, 0.4958, 0.4512, -0.742, 0.4958, 0.4512, -0.742, 0.4958, 0.4512, 0.1741, -0.8753, 0.4512, 0.1741, -0.8753, 0.4512, 0.1741, -0.8753, 0.4512, 0.1741, -0.8753, 0.4512, -0.1741, 0.8753, 0.4512, -0.1741, 0.8753, 0.4512, -0.1741, 0.8753, 0.4512, -0.1741, 0.8753, 0.4512, 0.4958, 0.742, 0.4512, 0.4958, 0.742, 0.4512, 0.4958, 0.742, 0.4512, 0.4958, 0.742, 0.4512, -0.4958, -0.742, 0.4512, -0.4958, -0.742, 0.4512, -0.4958, -0.742, 0.4512, -0.4958, -0.742, 0.4512, 0.3055, -0.2021, 0.9305, 0.3036, -0.2049, 0.9305, 0.3043, -0.204, 0.9305, 0.305, -0.2031, 0.9305, 0.07309, -0.3589, 0.9305, 0.06985, -0.3596, 0.9305, 0.0709, -0.3595, 0.9305, 0.07205, -0.3592, 0.9305, -0.9758, -0.214, 0.04441, -0.9834, -0.1758, 0.04441, -0.9801, -0.1916, 0.05239, -0.9788, -0.1981, 0.05243, 0.5387, 0.8413, 0.04442, 0.5711, 0.8197, 0.04442, 0.5576, 0.8285, 0.05239, 0.552, 0.8322, 0.05244, 0.9758, 0.214, 0.04442, 0.9834, 0.1758, 0.04442, 0.9801, 0.1916, 0.0524, 0.9788, 0.1981, 0.05244, 0.214, -0.9758, 0.04441, 0.1758, -0.9834, 0.04441, 0.1916, -0.9801, 0.05239, 0.1981, -0.9788, 0.05244, -0.5387, -0.8413, 0.04441, -0.5711, -0.8197, 0.04441, -0.5576, -0.8285, 0.05239, -0.552, -0.8322, 0.05244, 0.8413, -0.5387, 0.04442, 0.8197, -0.5711, 0.04442, 0.8285, -0.5576, 0.05239, 0.8322, -0.552, 0.05244, 0.006408, 7.691e-05, 1.0, 0.003782, 0.000597, 1.0, 0.00512, 0.0004611, 1.0, -0.0001484, 0.001518, 1.0, 0.001337, -0.0007091, 1.0, 0.0004899, 0.0003333, 1.0, -0.0004639, 0.003431, 1.0, -0.001949, 0.005659, 1.0, -0.001101, 0.004616, 1.0, 0.0009719, 0.001177, 1.0, 0.0004476, -0.001448, 1.0, 0.0005854, -0.0001119, 1.0, -0.0006815, -0.0007464, 1.0, -0.0001572, 0.001879, 1.0, -0.000295, 0.0005427, 1.0, 0.001509, 0.0001428, 1.0, -0.0007158, -0.001346, 1.0, 0.0003268, -0.0004962, 1.0, -0.001519, -0.0001457, 1.0, 0.0007087, 0.00134, 1.0, -0.0003338, 0.0004925, 1.0, 5.586e-05, 0.0007116, -1.0, -0.0006193, -0.0003069, -1.0, -0.0002343, 0.0001692, -1.0, -0.0005205, -0.0004546, -1.0, 0.0006788, -0.0002206, -1.0, 6.701e-05, -0.0002811, -1.0, 0.0005205, 0.0004546, -1.0, -0.0006792, 0.0003164, -1.0, -6.701e-05, 0.0002811, -1.0, -0.0007118, 5.6e-05, -1.0, 0.0003067, -0.0006191, -1.0, -0.0001695, -0.0002342, -1.0, 0.000464, -0.0005428, -1.0, 0.0002212, 0.0006548, -1.0, 0.0002857, 4.594e-05, -1.0, -0.000464, 0.0005428, -1.0, -0.0002212, -0.0006548, -1.0, -0.0002857, -4.594e-05, -1.0, -0.0001001, -0.000693, -1.0, 0.000585, 0.0003404, -1.0, 0.0001944, -0.0001427, -1.0, 0.0007118, -5.601e-05, -1.0, -0.0003067, 0.0006191, -1.0, 0.0001695, 0.0002342, -1.0, -0.001178, 0.0009704, 1.0, 0.001448, 0.0004461, 1.0, 0.0001115, 0.0005839, 1.0, -0.214, 0.9758, 0.04441, -0.1758, 0.9834, 0.04441, -0.1916, 0.9801, 0.05244, -0.1981, 0.9788, 0.05239, -0.07306, 0.3589, 0.9305, -0.06982, 0.3596, 0.9305, -0.07091, 0.3595, 0.9305, -0.07206, 0.3592, 0.9305, 0.3589, 0.07306, 0.9305, 0.3596, 0.06982, 0.9305, 0.3595, 0.07091, 0.9304, 0.3592, 0.07206, 0.9305, 0.9797, 0.2, -0.01247, 0.9817, 0.1902, -0.01247, 0.981, 0.1934, -0.01253, 0.9804, 0.1967, -0.01253, 0.2, -0.9797, -0.01247, 0.1902, -0.9817, -0.01247, 0.1934, -0.981, -0.01253, 0.1967, -0.9804, -0.01253, -0.2, 0.9797, -0.01247, -0.1902, 0.9817, -0.01247, -0.1934, 0.981, -0.01253, -0.1967, 0.9804, -0.01253, -0.8342, 0.5513, -0.01247, -0.8286, 0.5597, -0.01247, -0.8305, 0.5569, -0.01254, -0.8324, 0.5541, -0.01254, -0.9797, -0.2, -0.01248, -0.9817, -0.1902, -0.01248, -0.981, -0.1934, -0.01254, -0.9804, -0.1967, -0.01254, 0.5514, 0.8342, -0.01247, 0.5597, 0.8286, -0.01247, 0.5569, 0.8305, -0.01253, 0.5541, 0.8323, -0.01253, -0.5514, -0.8342, -0.01247, -0.5597, -0.8286, -0.01247, -0.5569, -0.8305, -0.01254, -0.5541, -0.8323, -0.01254, 0.8342, -0.5514, -0.01247, 0.8286, -0.5597, -0.01247, 0.8305, -0.5569, -0.01253, 0.8323, -0.5541, -0.01253, -0.3055, 0.2021, 0.9305, -0.3036, 0.2049, 0.9305, -0.3043, 0.204, 0.9305, -0.305, 0.2031, 0.9305, -0.8413, 0.5387, 0.04441, -0.8197, 0.5711, 0.04441, -0.8285, 0.5576, 0.05239, -0.8322, 0.552, 0.05244, 0.2021, 0.3055, 0.9305, 0.2049, 0.3036, 0.9305, 0.2041, 0.3043, 0.9305, 0.2031, 0.305, 0.9305, -0.2021, -0.3055, 0.9305, -0.2049, -0.3036, 0.9305, -0.204, -0.3043, 0.9305, -0.2031, -0.305, 0.9305, -0.359, -0.07312, 0.9305, -0.3596, -0.06982, 0.9305, -0.3595, -0.07091, 0.9305, -0.3592, -0.07206, 0.9305, -0.8302, 0.5575, 0.00404, -0.8327, 0.5537, 0.004042, -0.8345, 0.551, 0.00306, -0.8284, 0.5602, 0.003099, -0.9812, -0.1928, 0.004039, -0.9803, -0.1973, 0.004042, -0.9797, -0.2006, 0.003097, -0.9819, -0.1896, 0.003099, -0.5575, -0.8302, 0.004039, -0.5537, -0.8327, 0.004042, -0.551, -0.8345, 0.003059, -0.5602, -0.8284, 0.003099, 0.1928, -0.9812, 0.004041, 0.1973, -0.9803, 0.004039, 0.2005, -0.9797, 0.003098, 0.1896, -0.9819, 0.003097, 0.8302, -0.5575, 0.004039, 0.8327, -0.5537, 0.004041, 0.8345, -0.5509, 0.003097, 0.8284, -0.5602, 0.003098, 0.9812, 0.1928, 0.003992, 0.9803, 0.1973, 0.004042, 0.9797, 0.2006, 0.003097, 0.9819, 0.1896, 0.003099, 0.5575, 0.8302, 0.004042, 0.5537, 0.8327, 0.004041, 0.5509, 0.8345, 0.003097, 0.5602, 0.8284, 0.003099, -0.1928, 0.9812, 0.004041, -0.1973, 0.9803, 0.003991, -0.2005, 0.9797, 0.003098, -0.1896, 0.9819, 0.003096, 0.0001964, -3.915e-10, -1.0, 0.0001964, -3.915e-10, -1.0, 0.0001964, -0.00302, -1.0, -0.007986, -0.0004965, -1.0, 0.00137, 0.9974, 0.07243, -0.004703, 0.9973, 0.07275, -0.001755, 0.9973, 0.07275, -0.001755, 0.9973, 0.07275, 0.08113, 1.586e-05, -0.9967, 0.01377, -5.874e-06, -0.9999, 0.01377, 2.367e-05, -0.9999, 0.08113, -1.465e-05, -0.9967, -0.05186, 0.0001196, 0.9987, -0.05186, 0.0001196, 0.9987, -0.05186, 0.0001196, 0.9987, -0.05186, 0.0001196, 0.9987, 0.9895, 0.0001609, -0.1446, 0.9895, 0.0001609, -0.1446, 0.9889, -0.0279, -0.1458, 0.9889, 0.02823, -0.1457, 0.001529, -0.8226, -0.5687, 0.02666, -0.808, -0.5885, 0.02667, -0.808, -0.5885, 0.001474, -0.8225, -0.5687, -0.0006809, -4.904e-05, 1.0, -1.003e-05, 2.324e-05, 1.0, -1.004e-05, 1.786e-05, 1.0, -1.007e-05, 1.183e-05, 1.0, 9.655e-06, 0.0001855, -1.0, 5.215e-06, 1.229e-05, -1.0, 5.193e-06, 3.245e-06, -1.0, 5.215e-06, 1.228e-05, -1.0, -0.01264, 9.133e-05, 0.9999, -0.06686, -5.035e-06, 0.9978, -0.0669, 8.556e-05, 0.9978, -0.01264, -1.161e-05, 0.9999, 1.537e-05, 0.0, -1.0, 1.537e-05, 0.0, -1.0, 1.537e-05, 0.0, -1.0, 1.537e-05, 0.0, -1.0, 0.01267, 6.178e-05, -0.9999, 0.08883, 1.636e-05, -0.996, 0.08878, 2.967e-07, -0.9961, 0.01268, -1.584e-05, -0.9999, 0.005703, 1.0, 6.615e-05, 0.005703, 1.0, 6.615e-05, 0.005703, 1.0, 6.615e-05, 0.005703, 1.0, 6.615e-05, -0.005651, -1.0, 0.0001006, 4.371e-06, -1.0, 4.181e-08, 4.707e-06, -1.0, -1.628e-07, -0.005651, -1.0, 0.0001005, -0.2801, 0.0003432, 0.96, -0.2801, 0.0003432, 0.96, -0.2801, 0.0003432, 0.96, -0.2801, 0.0003432, 0.96, 1.0, -9.938e-05, 0.0001023, 1.0, -0.0001095, 8.916e-05, 1.0, -9.955e-05, 0.0001021, 1.0, -0.0001874, 0.000145, -1.0, -2.238e-05, 2.405e-05, -1.0, -2.238e-05, 2.405e-05, -1.0, -2.238e-05, 2.405e-05, -1.0, -2.238e-05, 2.405e-05, -0.0506, -2.111e-06, 0.9987, -0.0506, -0.0002447, 0.9987, 0.007912, -9.659e-05, 1.0, 0.00791, -0.0001759, 1.0, -0.1712, -3.029e-06, 0.9852, -0.1712, -3.029e-06, 0.9852, -0.1712, -3.029e-06, 0.9852, -0.1712, -3.029e-06, 0.9852, 0.1287, -7.718e-05, -0.9917, 0.1287, -7.718e-05, -0.9917, 0.1287, -7.718e-05, -0.9917, 0.1291, 0.0002123, -0.9916, -6.135e-09, 1.0, 7.278e-08, -6.135e-09, 1.0, 7.278e-08, -6.135e-09, 1.0, 7.278e-08, -6.135e-09, 1.0, 7.278e-08, 0.0, -1.0, 0.0, 0.0, -1.0, 0.0, 0.0, -1.0, 0.0, 0.0, -1.0, 0.0, -0.005654, 1.0, -0.0001003, 1.1e-06, 1.0, -3.479e-08, 1.443e-06, 1.0, -1.422e-07, -0.005654, 1.0, -0.0001002, 0.005902, -1.0, 0.0002208, 0.00573, -1.0, -6.736e-05, 0.00573, -1.0, -6.736e-05, 0.005482, -1.0, -0.0004776, 0.0004159, 1.0, -0.003833, 0.01432, 0.9998, -0.01277, 0.0001382, 1.0, 0.008492, 0.0004159, 1.0, -0.003833, 0.9883, -0.03193, -0.1494, 0.9903, -0.02704, -0.1366, 0.9885, -0.008895, -0.1509, 0.1896, -0.002637, -0.9819, -0.007233, 0.01487, 0.9999, 6.83e-08, -2.667e-10, 1.0, 6.83e-08, -2.667e-10, 1.0, -0.01082, -0.0004453, 0.9999, 0.0004153, -1.0, -0.00382, 0.0004153, -1.0, -0.00382, 0.9382, -0.3324, -0.0965, -0.0007899, -0.9999, -0.01458, -0.008481, -0.9426, -0.3339, 0.0002347, -4.315e-06, -1.0, 0.0002347, -4.315e-06, -1.0, -0.01194, -0.001906, -0.9999, 0.004344, 0.9997, 0.0225, 0.003953, 0.9995, 0.0304, 0.004149, 0.9997, 0.02307, 0.004141, 0.9995, 0.03136, 0.00442, -0.9998, 0.0215, 0.004165, -0.9995, 0.03136, 0.004159, -0.9997, 0.02302, 0.003762, -0.9995, 0.03048, 0.9988, -0.003739, 0.04886, 0.9988, -0.004602, 0.04886, 0.9988, 0.005273, 0.04888, 0.9988, 0.003734, 0.04905, -0.002165, 0.004144, -1.0, 0.003564, 0.003003, -1.0, 0.008709, 0.002651, -1.0, -0.007028, 0.005781, -1.0, 0.1804, -0.9825, 0.04638, 0.3816, -0.923, 0.04933, 0.3114, -0.9497, 0.0344, 0.4938, -0.8685, 0.04415, 0.8197, -0.566, 0.08773, 0.9207, -0.3802, 0.08818, 0.8892, -0.4507, 0.0788, 0.8857, -0.399, 0.2375, 0.9797, 0.1794, 0.08987, 0.9185, 0.3861, 0.08505, 0.9481, 0.3059, 0.08715, 0.905, 0.3521, 0.2389, 0.3887, 0.8991, 0.2012, 0.5671, 0.822, 0.05159, 0.3776, 0.9248, 0.04594, 0.4145, 0.9055, 0.09104, -0.1807, 0.9835, -0.005031, -0.3873, 0.9219, -0.0102, -0.3074, 0.9516, -0.005025, -0.3645, 0.9197, 0.146, -0.9216, 0.3847, -0.05159, -0.9092, 0.4163, -0.005835, -0.9633, 0.2646, -0.04486, -0.8225, 0.5668, -0.04659, -0.9239, -0.379, -0.05218, -0.9367, -0.3498, -0.01733, -0.8682, -0.494, -0.04647, -0.9823, -0.1807, -0.04867, -0.4233, -0.8918, 0.1596, -0.4176, -0.9084, 0.02023, -0.4558, -0.89, -0.01295, -0.412, -0.9, 0.1426, -0.06643, 0.6223, 0.78, -0.05265, 0.6149, 0.7868, -0.1199, 0.5663, 0.8155, -0.06387, 0.6261, 0.7771, 0.06556, -0.6273, -0.776, 0.02983, -0.6258, -0.7794, 0.01813, -0.4896, -0.8718, 0.01386, -0.4724, -0.8813, 0.02664, 0.8081, -0.5885, 0.02666, 0.808, -0.5885, 0.00151, 0.8226, -0.5686, 0.001444, 0.8226, -0.5686, 0.999, -0.03563, 0.026, 0.9999, -0.002372, -0.0171, 0.9998, 0.01519, 0.01477, 0.9994, -0.0001353, 0.03523, 0.9997, -0.007751, 0.02425, 0.9941, 0.103, 0.03268, 0.999, 0.03675, 0.02403, 0.9997, -0.007716, 0.02423, 0.0655, 0.6228, -0.7796, 0.2455, 0.6474, -0.7216, -0.1237, 0.5948, -0.7943, 0.02893, 0.5985, -0.8006, -0.07559, -0.5965, 0.7991, -0.03927, -0.6458, 0.7625, -0.05284, -0.616, 0.786, -0.06653, -0.6233, 0.7791, 0.527, -0.8498, -0.0116, 0.5506, -0.8348, 0.0001589, 0.5623, -0.827, 0.0001659, 0.5892, -0.808, -0.0005361, 0.9728, -0.2313, -0.01333, 0.9794, -0.2018, -0.0008249, 0.9822, -0.188, -0.0008341, 0.9782, -0.2052, 0.03283, 0.8546, 0.5193, -0.009143, 0.8358, 0.549, 0.0003452, 0.8281, 0.5606, 0.0003381, 0.8376, 0.5451, 0.03625, 0.2362, 0.9717, -0.008079, 0.202, 0.9794, 0.001343, 0.1882, 0.9821, 0.001334, 0.2028, 0.9783, 0.04208, -0.5507, 0.8347, 0.0001122, -0.5554, 0.8316, -0.008242, -0.591, 0.8066, -0.009283, -0.521, 0.8535, -0.009206, -0.974, 0.2262, -0.007122, -0.9796, 0.2008, -0.002827, -0.9823, 0.1871, -0.002832, -0.9787, 0.2018, 0.03794, -0.8498, -0.5271, -0.007722, -0.8359, -0.5488, -0.002938, -0.8281, -0.5605, -0.002891, -0.8331, -0.5524, 0.0288, -0.1968, -0.9797, 0.03874, -0.1949, -0.9808, -0.008268, -0.1893, -0.9819, 5.423e-05, -0.1988, -0.9795, 0.03153, -0.1814, -8.086e-06, -0.9834, -0.1814, 0.0005808, -0.9834, 0.02206, 7.494e-05, -0.9998, 0.0221, 0.0003472, -0.9998, 0.004717, -0.9954, -0.096, 0.00327, -0.9965, -0.08332, 0.002024, -0.998, -0.06291, 0.003094, -0.9955, -0.0945, 0.9941, -0.0316, -0.1039, 0.9941, 0.03187, -0.1038, 0.9946, -0.01125, -0.1028, 0.9946, 0.01142, -0.1027, 0.001932, 0.998, -0.06292, 0.00318, 0.9965, -0.08334, 0.004853, 0.9954, -0.09597, 0.003186, 0.9955, -0.09447, 0.00483, -0.9947, -0.1024, 0.003225, -0.9958, -0.09125, 0.003526, -0.998, -0.06325, 0.003526, -0.998, -0.06325, 0.004974, 0.9947, -0.1024, 0.003528, 0.998, -0.0632, 0.003528, 0.998, -0.0632, 0.003073, 0.9958, -0.09121, 0.0003818, -0.1736, 0.9848, -0.007656, -0.1719, 0.9851, 0.008497, -0.1746, 0.9846, 0.0003818, -0.1736, 0.9848, 0.0006888, -1.0, 0.007788, -0.001499, -1.0, -0.008415, 0.000197, -1.0, -0.0003948, 0.000197, -1.0, -0.0003948, 1.0, 8.642e-06, 0.0001466, 1.0, -1.668e-07, 0.0001467, 1.0, 3.418e-05, 8.454e-05, 1.0, 9.808e-06, 0.0001579, 1.0, 1.277e-05, 8.472e-05, -0.002704, 0.2519, 0.9677, -0.002132, 0.2626, 0.9649, -0.001792, 0.2595, 0.9657, -0.001792, 0.2595, 0.9657])] * 3)])

# ---- objects
ob_torii_mesh = bpy.data.objects.new('Torii_Mesh', me_cylinder_001)

# ---- transforms, parenting, visibility, modifiers, constraints
ob_torii_mesh.location = (-0.1357, -0.2489, -0.05427)
ob_torii_mesh.rotation_euler = (-1.629e-07, 0.0, 0.0)
ob_torii_mesh.scale = (0.1375, 0.1375, 0.1375)
ob_torii_mesh.color = (0.8, 0.8, 0.8, 1.0)
_m = ob_torii_mesh.modifiers.new('ミラー', 'MIRROR')
_m.use_clip = True

# ---- collection membership
col_collection.objects.link(ob_torii_mesh)

# ---- scene / render settings (as saved in the file)
scene.frame_start = 1; scene.frame_end = 250; scene.frame_set(66)
scene.render.engine = 'BLENDER_EEVEE_NEXT'
scene.cycles.sampling_pattern = 'TABULATED_SOBOL'
scene.cycles.use_light_tree = False
scene.view_settings.view_transform = 'Filmic'
bpy.context.view_layer.update()

# ---- added for rendering (the .blend has no active camera and no usable light): camera, sun
cam_auto = bpy.data.cameras.new('AutoCamera')
cam_auto.lens = 50.0
cam_auto.sensor_width = 36.0
cam_auto.clip_end = 1000.0
ob_auto_camera = bpy.data.objects.new('AutoCamera', cam_auto)
scene.collection.objects.link(ob_auto_camera)
ob_auto_camera.location = (5.37636, -6.86335, 4.51085)
ob_auto_camera.rotation_euler = (1.09748, -7.21219e-08, 0.694738)
scene.camera = ob_auto_camera
light_auto_sun = bpy.data.lights.new('AutoSun', 'SUN')
light_auto_sun.energy = 3.0
light_auto_sun.angle = 0.0523599
ob_auto_sun = bpy.data.objects.new('AutoSun', light_auto_sun)
scene.collection.objects.link(ob_auto_sun)
ob_auto_sun.rotation_euler = (0.872665, 0.174533, 0.523599)
bpy.context.view_layer.update()
